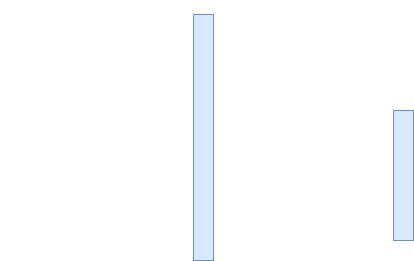

The diagram above was exported from draw.io. Its source (the exported page's mxGraphModel, read from the mxfile embedded in the PNG):
<mxGraphModel dx="2909" dy="723" grid="1" gridSize="10" guides="1" tooltips="1" connect="1" arrows="1" fold="1" page="1" pageScale="1" pageWidth="1100" pageHeight="850" background="#753910" math="0" shadow="0">
  <root>
    <mxCell id="0" />
    <mxCell id="1" parent="0" />
    <mxCell id="j4qmAN0a_CoU_7Bx8Q4G-66" value="3. Claim Property NFT" style="text;html=1;align=center;verticalAlign=middle;resizable=0;points=[];autosize=1;strokeColor=none;fillColor=none;fontSize=12;fontColor=#FFFFFF;" vertex="1" parent="1">
      <mxGeometry x="-2063.41" y="370" width="140" height="30" as="geometry" />
    </mxCell>
    <mxCell id="j4qmAN0a_CoU_7Bx8Q4G-67" value="" style="endArrow=classic;html=1;rounded=0;fontSize=12;entryX=-0.017;entryY=0.044;entryDx=0;entryDy=0;entryPerimeter=0;strokeColor=#FFFFFF;" edge="1" parent="1" target="j4qmAN0a_CoU_7Bx8Q4G-74">
      <mxGeometry width="50" height="50" relative="1" as="geometry">
        <mxPoint x="-2089.17" y="395" as="sourcePoint" />
        <mxPoint x="-1899.3100000000004" y="395.0500000000002" as="targetPoint" />
      </mxGeometry>
    </mxCell>
    <mxCell id="j4qmAN0a_CoU_7Bx8Q4G-68" value="5. Transfer Ownership" style="text;html=1;align=center;verticalAlign=middle;resizable=0;points=[];autosize=1;strokeColor=none;fillColor=none;fontSize=12;fontColor=#FFFFFF;" vertex="1" parent="1">
      <mxGeometry x="-1864.2399999999998" y="465" width="140" height="30" as="geometry" />
    </mxCell>
    <mxCell id="j4qmAN0a_CoU_7Bx8Q4G-69" value="" style="endArrow=classic;html=1;rounded=0;fontSize=12;entryX=-0.013;entryY=0.077;entryDx=0;entryDy=0;entryPerimeter=0;strokeColor=#FFFFFF;" edge="1" parent="1" target="j4qmAN0a_CoU_7Bx8Q4G-75">
      <mxGeometry width="50" height="50" relative="1" as="geometry">
        <mxPoint x="-1890" y="490" as="sourcePoint" />
        <mxPoint x="-1700.1400000000003" y="490.0500000000002" as="targetPoint" />
      </mxGeometry>
    </mxCell>
    <mxCell id="j4qmAN0a_CoU_7Bx8Q4G-70" value="" style="curved=1;endArrow=classic;html=1;rounded=0;fontSize=8;exitX=1.05;exitY=0.109;exitDx=0;exitDy=0;exitPerimeter=0;entryX=1.026;entryY=0.3;entryDx=0;entryDy=0;entryPerimeter=0;strokeColor=#FFFFFF;" edge="1" parent="1" source="j4qmAN0a_CoU_7Bx8Q4G-74" target="j4qmAN0a_CoU_7Bx8Q4G-74">
      <mxGeometry width="50" height="50" relative="1" as="geometry">
        <mxPoint x="-1889.6799999999998" y="410.12" as="sourcePoint" />
        <mxPoint x="-1890" y="458.28" as="targetPoint" />
        <Array as="points">
          <mxPoint x="-1855.52" y="410" />
          <mxPoint x="-1855.52" y="458" />
        </Array>
      </mxGeometry>
    </mxCell>
    <mxCell id="j4qmAN0a_CoU_7Bx8Q4G-71" value="&lt;font style=&quot;font-size: 12px;&quot;&gt;4. Pay Aucioneer&lt;br&gt;&lt;/font&gt;" style="rounded=0;whiteSpace=wrap;html=1;fontSize=8;strokeColor=none;fillColor=none;fontColor=#FFFFFF;" vertex="1" parent="1">
      <mxGeometry x="-1850" y="420" width="54.48" height="30" as="geometry" />
    </mxCell>
    <mxCell id="j4qmAN0a_CoU_7Bx8Q4G-72" value="" style="endArrow=none;html=1;rounded=0;fontSize=12;endFill=0;startArrow=classic;startFill=1;dashed=1;exitX=1.01;exitY=0.878;exitDx=0;exitDy=0;exitPerimeter=0;strokeColor=#FFFFFF;" edge="1" parent="1" source="j4qmAN0a_CoU_7Bx8Q4G-74">
      <mxGeometry width="50" height="50" relative="1" as="geometry">
        <mxPoint x="-1891.7399999999998" y="600" as="sourcePoint" />
        <mxPoint x="-1696.7399999999998" y="600" as="targetPoint" />
      </mxGeometry>
    </mxCell>
    <mxCell id="j4qmAN0a_CoU_7Bx8Q4G-73" value="" style="endArrow=none;html=1;rounded=0;fontSize=12;endFill=0;startArrow=classic;startFill=1;dashed=1;strokeColor=#FFFFFF;" edge="1" parent="1">
      <mxGeometry width="50" height="50" relative="1" as="geometry">
        <mxPoint x="-2090.91" y="620" as="sourcePoint" />
        <mxPoint x="-1895.9099999999999" y="620" as="targetPoint" />
      </mxGeometry>
    </mxCell>
    <mxCell id="j4qmAN0a_CoU_7Bx8Q4G-74" value="" style="rounded=0;whiteSpace=wrap;html=1;fontSize=10;fillColor=#dae8fc;strokeColor=#6c8ebf;" vertex="1" parent="1">
      <mxGeometry x="-1905" y="384" width="20" height="246" as="geometry" />
    </mxCell>
    <mxCell id="j4qmAN0a_CoU_7Bx8Q4G-75" value="" style="rounded=0;whiteSpace=wrap;html=1;fontSize=10;fillColor=#dae8fc;strokeColor=#6c8ebf;" vertex="1" parent="1">
      <mxGeometry x="-1705" y="480" width="20" height="130" as="geometry" />
    </mxCell>
  </root>
</mxGraphModel>